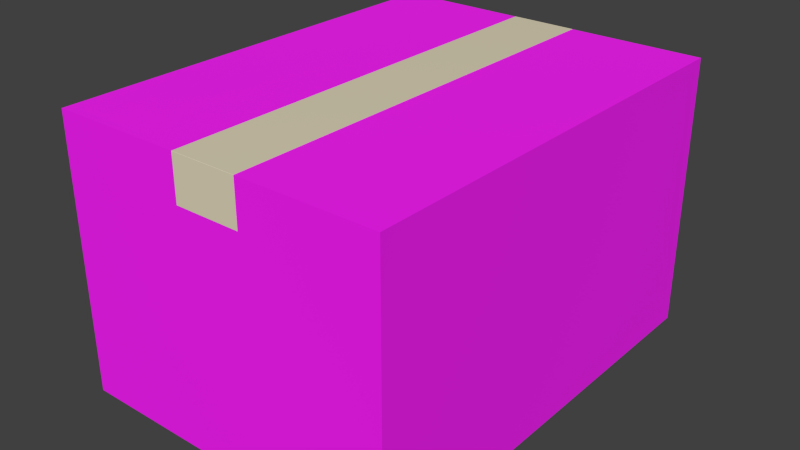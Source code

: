 # Source: cardboard-box2.blend  (saved by Blender 2.80.75; exported with 4.5.12 LTS)
import bpy
from mathutils import Matrix  # noqa: F401  (used for matrix-valued properties, if any)

bpy.ops.wm.read_factory_settings(use_empty=True)
scene = bpy.context.scene
scene.name = 'Scene'

# ---- collections
col_collection_1 = bpy.data.collections.new('Collection 1'); scene.collection.children.link(col_collection_1)

# ---- images (referenced by path relative to the original .blend; pixels are not part of the script)
import os
ASSET_DIR = os.environ.get("B2B_ASSET_DIR", "")  # directory of the original .blend (textures are referenced by path, not embedded)
HERE = os.path.dirname(os.path.abspath(__file__))  # packed textures are extracted next to this script under _unpacked/

def load_image(name, relpath, width, height, colorspace="sRGB"):
    """Load a texture the original file referenced (path relative to the .blend, or extracted next to this script)."""
    p = next((c for c in (os.path.join(HERE, relpath), os.path.join(ASSET_DIR, relpath)) if relpath and os.path.exists(c)), "")
    if p:
        img = bpy.data.images.load(p, check_existing=True)
        img.name = name
    else:  # same state as the original file: an image datablock whose file is absent (Cycles renders it pink)
        img = bpy.data.images.new(name, width, height)
        img.source = "FILE"
        img.filepath = "//" + (relpath or name)
    img.colorspace_settings.name = colorspace
    return img
img_texture_png = load_image('texture.png', 'texture.png', 1024, 1024, 'sRGB')

# ---- materials (node trees are filled in below, after node groups)
mat_tape = bpy.data.materials.new('Tape')
mat_tape.alpha_threshold = 0.0
mat_tape.use_transparent_shadow = False
mat_tape.diffuse_color = (0.8, 0.7253, 0.5265, 1.0)
mat_tape.roughness = 0.5
mat_box = bpy.data.materials.new('Box')
mat_box.alpha_threshold = 0.0
mat_box.use_transparent_shadow = False
mat_box.diffuse_color = (0.6038, 0.4876, 0.3129, 1.0)
mat_box.roughness = 0.5
mat_box.specular_intensity = 0.0

# ---- material node trees
mat_tape.use_nodes = True; mat_tape.node_tree.nodes.clear()
_N = mat_tape.node_tree.nodes; _L = mat_tape.node_tree.links
n0 = _N.new('ShaderNodeOutputMaterial'); n0.name = 'Material Output'; n0.location = (300, 300)
n1 = _N.new('ShaderNodeBsdfPrincipled'); n1.name = 'Principled BSDF'; n1.location = (10, 300)
n1.distribution = 'GGX'
n1.subsurface_method = 'BURLEY'
n1.inputs[0].default_value = (0.8, 0.7253, 0.5265, 1.0)
n1.inputs[3].default_value = 1.45
n1.inputs[27].default_value = (0.0, 0.0, 0.0, 1.0)
n1.inputs[28].default_value = 1.0
_L.new(n1.outputs[0], n0.inputs[0])
n0.is_active_output = True
mat_box.use_nodes = True; mat_box.node_tree.nodes.clear()
_N = mat_box.node_tree.nodes; _L = mat_box.node_tree.links
n0 = _N.new('ShaderNodeOutputMaterial'); n0.name = 'Material Output'; n0.location = (147, 303)
n1 = _N.new('ShaderNodeBsdfPrincipled'); n1.name = 'Principled BSDF'; n1.location = (-143, 303)
n1.distribution = 'GGX'
n1.subsurface_method = 'BURLEY'
n1.inputs[2].default_value = 0.8673
n1.inputs[3].default_value = 1.45
n1.inputs[27].default_value = (0.0, 0.0, 0.0, 1.0)
n1.inputs[28].default_value = 1.0
n2 = _N.new('ShaderNodeTexImage'); n2.name = 'Image Texture'; n2.location = (-433, 283)
n2.image = img_texture_png
_L.new(n1.outputs[0], n0.inputs[0])
_L.new(n2.outputs[0], n1.inputs[0])
n0.is_active_output = True

# ---- world
world_world = bpy.data.worlds.new('World'); scene.world = world_world
world_world.color = (0.05088, 0.05088, 0.05088)
world_world.use_sun_shadow = False
world_world.sun_shadow_jitter_overblur = 0.0
world_world.cycles.sampling_method = 'MANUAL'
world_world.cycles.sample_map_resolution = 256

# ---- meshes
me_001 = bpy.data.meshes.new('立方体.001')
me_001.from_pydata([(-0.0375, -0.25, -0.01), (-0.0375, -0.25, -0.0098), (-0.0375, 0.25, -0.01), (-0.0375, 0.25, -0.0098), (0.0375, -0.25, -0.01), (0.0375, -0.25, -0.0098), (0.0375, 0.25, -0.01), (0.0375, 0.25, -0.0098), (-0.0375, -0.2502, -0.01), (-0.0375, -0.2502, -0.0099), (0.0375, -0.2502, -0.0099), (0.0375, -0.2502, -0.01), (-0.0375, -0.25, -0.06), (0.0375, -0.25, -0.06), (-0.0375, -0.2502, -0.06), (0.0375, -0.2502, -0.06), (-0.0375, 0.2502, -0.0099), (-0.0375, 0.2502, -0.01), (0.0375, 0.2502, -0.0099), (0.0375, 0.2502, -0.01), (0.0375, 0.25, -0.06), (-0.0375, 0.25, -0.06), (0.0375, 0.2502, -0.06), (-0.0375, 0.2502, -0.06)], [], [(1, 3, 2, 0), (7, 6, 19, 18), (7, 5, 4, 6), (5, 1, 9, 10), (0, 2, 6, 4), (5, 7, 3, 1), (10, 9, 8, 11), (4, 5, 10, 11), (1, 0, 8, 9), (4, 11, 15, 13), (12, 13, 15, 14), (8, 0, 12, 14), (11, 8, 14, 15), (0, 4, 13, 12), (16, 18, 19, 17), (17, 19, 22, 23), (3, 7, 18, 16), (2, 3, 16, 17), (20, 21, 23, 22), (2, 17, 23, 21), (19, 6, 20, 22), (6, 2, 21, 20)])
me_001.materials.append(mat_tape)
me_001.use_remesh_preserve_volume = False
me_001.use_remesh_preserve_attributes = False
me_001.use_mirror_vertex_groups = False
me_001.update()
me_x = bpy.data.meshes.new('立方体')
me_x.from_pydata([(-0.19, -0.25, 0.0), (-0.19, -0.25, 0.31), (-0.19, 0.25, 0.0), (-0.19, 0.25, 0.31), (0.19, -0.25, 0.0), (0.19, -0.25, 0.31), (0.19, 0.25, 0.0), (0.19, 0.25, 0.31)], [], [(1, 3, 2, 0), (3, 7, 6, 2), (7, 5, 4, 6), (5, 1, 0, 4), (0, 2, 6, 4), (5, 7, 3, 1)])
_uv = me_x.uv_layers.new(name='UVMap')
_uv.uv.foreach_set('vector', [0.2247, 0.7753, 0.5869, 0.7753, 0.5869, 0.9999, 0.2247, 0.9999, 0.5869, 0.7753, 0.5869, 0.5, 0.8115, 0.5, 0.8115, 0.7753, 0.5869, 0.5, 0.2247, 0.5, 0.2247, 0.2754, 0.5869, 0.2754, 0.2247, 0.5, 0.2247, 0.7753, 9.007e-05, 0.7753, 9.007e-05, 0.5, 0.2247, 9.033e-05, 0.5869, 9.007e-05, 0.5869, 0.2754, 0.2247, 0.2754, 0.2247, 0.5, 0.5869, 0.5, 0.5869, 0.7753, 0.2247, 0.7753])
me_x.materials.append(mat_box)
me_x.use_remesh_preserve_volume = False
me_x.use_remesh_preserve_attributes = False
me_x.use_mirror_vertex_groups = False
me_x.update()

# ---- objects
ob_tape = bpy.data.objects.new('Tape', me_001)
ob_box = bpy.data.objects.new('Box', me_x)

# ---- transforms, parenting, visibility, modifiers, constraints
ob_tape.location = (0.0, 0.0, 0.32)
ob_tape.lineart.crease_threshold = 0.0
ob_box.location = (0.0, 0.0, 0.0)
ob_box.lineart.crease_threshold = 0.0

# ---- collection membership
col_collection_1.objects.link(ob_tape)
col_collection_1.objects.link(ob_box)

# ---- scene / render settings (as saved in the file)
scene.frame_start = 1; scene.frame_end = 250; scene.frame_set(1)
scene.render.engine = 'BLENDER_EEVEE_NEXT'
scene.render.resolution_percentage = 50
scene.render.dither_intensity = 0.0
scene.cycles.use_denoising = False
scene.cycles.samples = 1024
scene.cycles.sampling_pattern = 'TABULATED_SOBOL'
scene.cycles.light_sampling_threshold = 0.0
scene.cycles.use_adaptive_sampling = False
scene.cycles.use_light_tree = False
scene.cycles.blur_glossy = 0.0
scene.cycles.pixel_filter_type = 'GAUSSIAN'
scene.cycles.sample_clamp_indirect = 0.0
scene.view_settings.view_transform = 'Standard'
bpy.context.view_layer.update()

# ---- added for rendering (the .blend has no active camera and no usable light): camera, sun
cam_auto = bpy.data.cameras.new('AutoCamera')
cam_auto.lens = 50.0
cam_auto.sensor_width = 36.0
cam_auto.clip_end = 1000.0
ob_auto_camera = bpy.data.objects.new('AutoCamera', cam_auto)
scene.collection.objects.link(ob_auto_camera)
ob_auto_camera.location = (0.648334, -0.778001, 0.673767)
ob_auto_camera.rotation_euler = (1.09748, -7.21219e-08, 0.694738)
scene.camera = ob_auto_camera
light_auto_sun = bpy.data.lights.new('AutoSun', 'SUN')
light_auto_sun.energy = 3.0
light_auto_sun.angle = 0.0523599
ob_auto_sun = bpy.data.objects.new('AutoSun', light_auto_sun)
scene.collection.objects.link(ob_auto_sun)
ob_auto_sun.rotation_euler = (0.872665, 0.174533, 0.523599)
bpy.context.view_layer.update()
